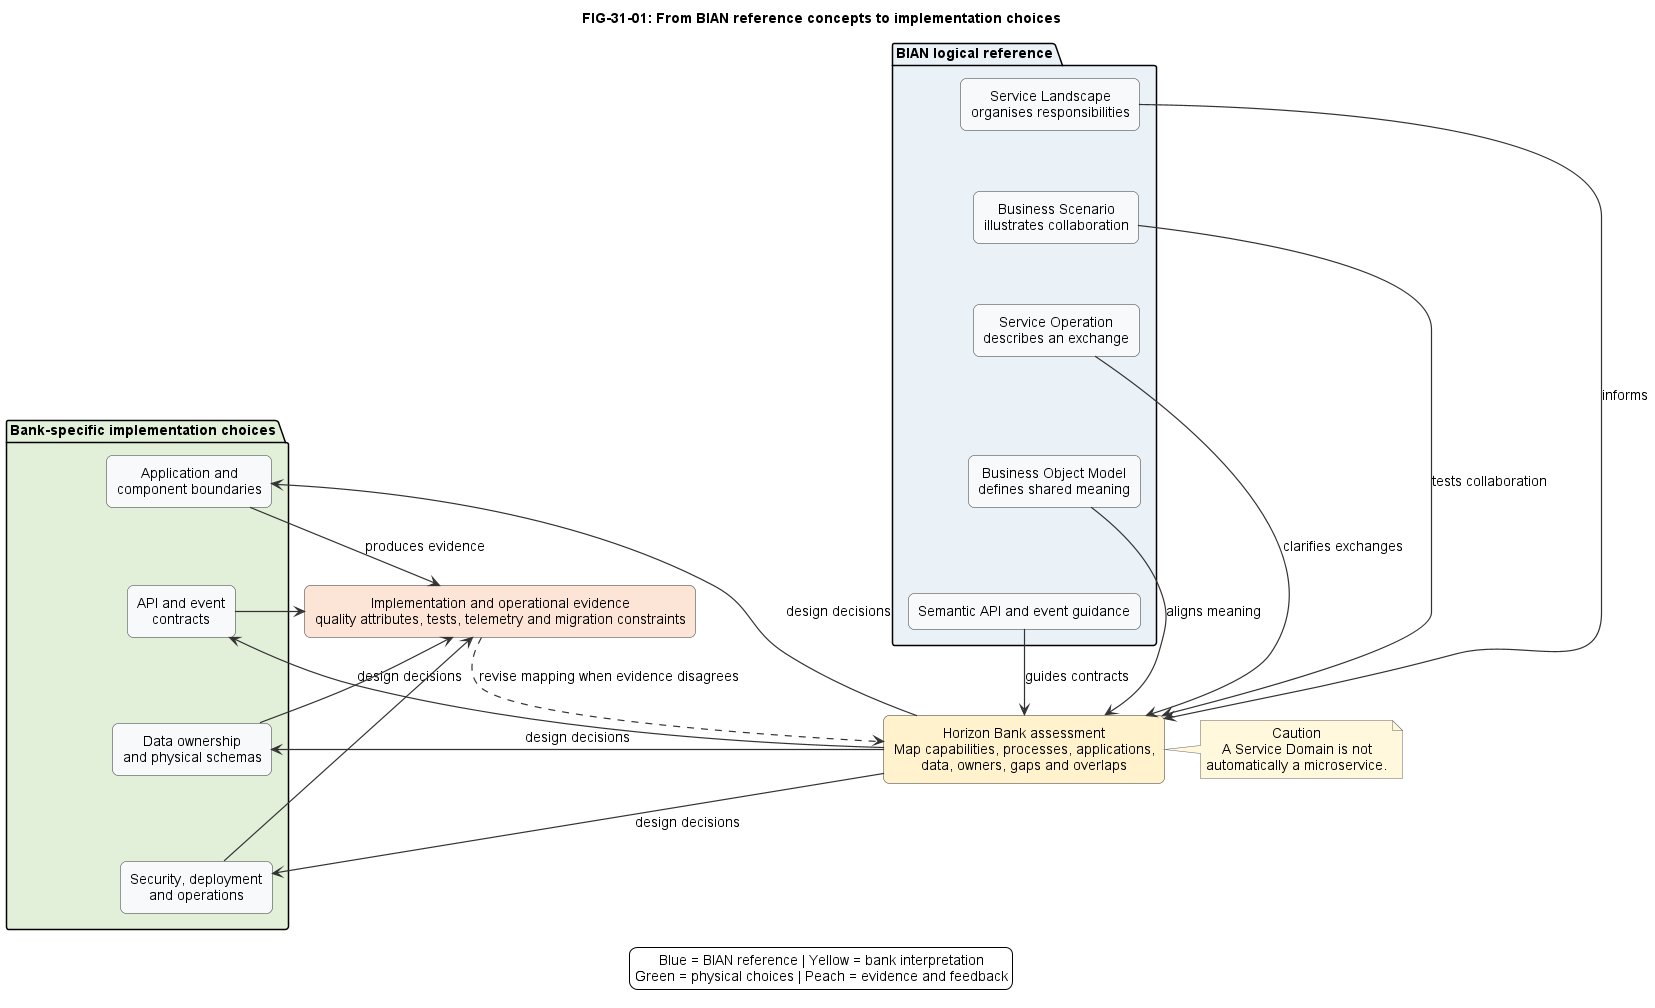

The diagram above was rendered by PlantUML. Its source (embedded in the PNG):
@startuml
!include ../../styles/plantuml-theme.puml
title FIG-31-01: From BIAN reference concepts to implementation choices
top to bottom direction

skinparam defaultTextAlignment center
skinparam rectangle {
  RoundCorner 12
}

package "BIAN logical reference" #EAF2F8 {
  rectangle "Service Landscape\norganises responsibilities" as SL
  rectangle "Business Scenario\nillustrates collaboration" as BS
  rectangle "Service Operation\ndescribes an exchange" as SO
  rectangle "Business Object Model\ndefines shared meaning" as BOM
  rectangle "Semantic API and event guidance" as SEM
  SL -[hidden]down- BS
  BS -[hidden]down- SO
  SO -[hidden]down- BOM
  BOM -[hidden]down- SEM
}

rectangle "Horizon Bank assessment\nMap capabilities, processes, applications,\ndata, owners, gaps and overlaps" as MAP #FFF2CC

package "Bank-specific implementation choices" #E2F0D9 {
  rectangle "Application and\ncomponent boundaries" as APP
  rectangle "API and event\ncontracts" as API
  rectangle "Data ownership\nand physical schemas" as DATA
  rectangle "Security, deployment\nand operations" as OPS
  APP -[hidden]down- API
  API -[hidden]down- DATA
  DATA -[hidden]down- OPS
}

rectangle "Implementation and operational evidence\nquality attributes, tests, telemetry and migration constraints" as EVID #FCE4D6
note right of MAP
  Caution
  A Service Domain is not
  automatically a microservice.
end note

SL --> MAP : informs
BS --> MAP : tests collaboration
SO --> MAP : clarifies exchanges
BOM --> MAP : aligns meaning
SEM --> MAP : guides contracts
MAP --> APP : design decisions
MAP --> API : design decisions
MAP --> DATA : design decisions
MAP --> OPS : design decisions
APP --> EVID : produces evidence
API --> EVID
DATA --> EVID
OPS --> EVID
EVID ..> MAP : revise mapping when evidence disagrees

legend bottom
  Blue = BIAN reference | Yellow = bank interpretation
  Green = physical choices | Peach = evidence and feedback
endlegend
@enduml